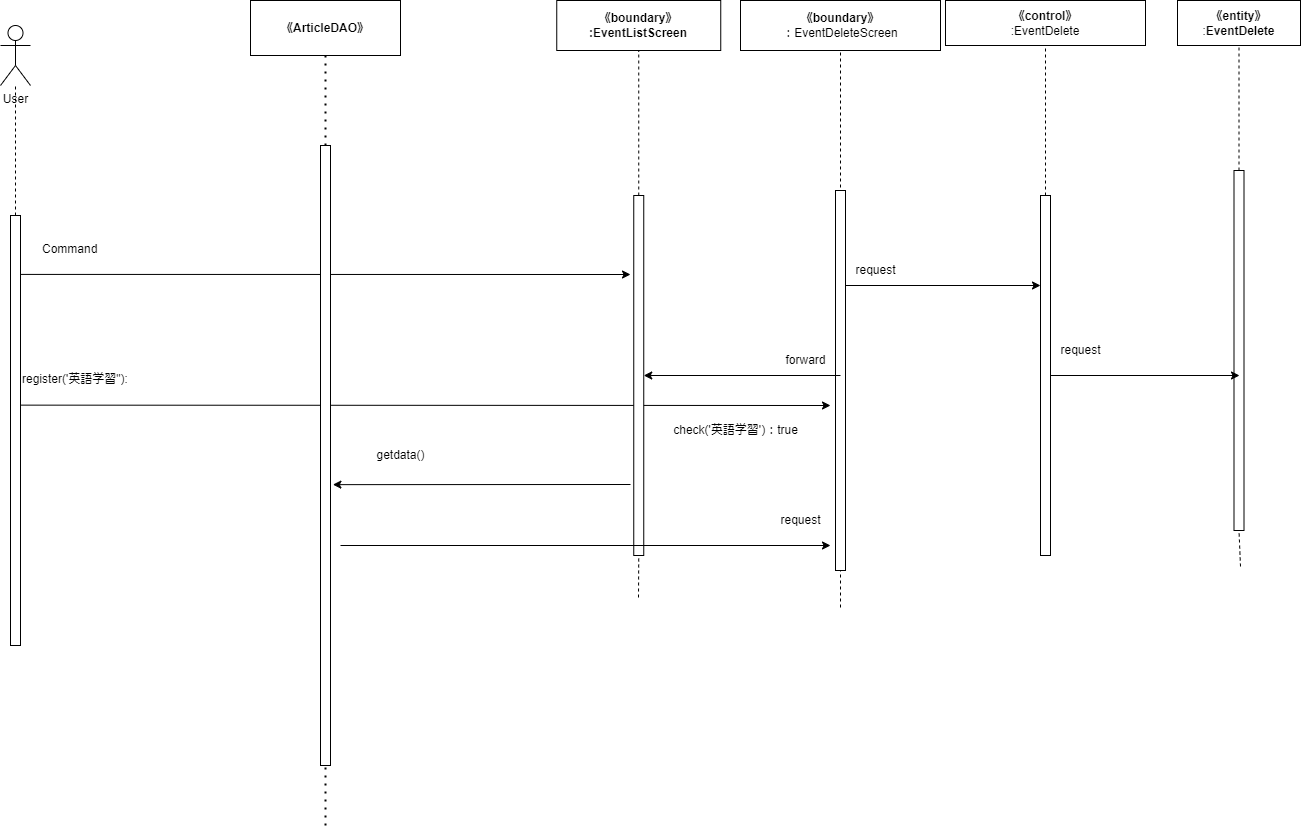

The diagram above was exported from draw.io. Its source (the exported page's mxGraphModel, read from the mxfile embedded in the PNG):
<mxGraphModel dx="1713" dy="738" grid="1" gridSize="10" guides="1" tooltips="1" connect="1" arrows="1" fold="1" page="1" pageScale="1" pageWidth="827" pageHeight="1169" math="0" shadow="0">
  <root>
    <mxCell id="0" />
    <mxCell id="1" parent="0" />
    <mxCell id="2" value="User" style="shape=umlActor;verticalLabelPosition=bottom;verticalAlign=top;html=1;outlineConnect=0;" parent="1" vertex="1">
      <mxGeometry x="-470" y="80" width="30" height="60" as="geometry" />
    </mxCell>
    <mxCell id="3" value="" style="endArrow=none;dashed=1;html=1;exitX=0.5;exitY=0;exitDx=0;exitDy=0;" parent="1" target="2" edge="1">
      <mxGeometry width="50" height="50" relative="1" as="geometry">
        <mxPoint x="-455" y="269.99999999999955" as="sourcePoint" />
        <mxPoint x="-430" y="180" as="targetPoint" />
      </mxGeometry>
    </mxCell>
    <mxCell id="4" value="&lt;span style=&quot;font-weight: 700;&quot;&gt;《boundary》&lt;/span&gt;&lt;br style=&quot;font-weight: 700;&quot;&gt;&lt;span style=&quot;font-weight: 700;&quot;&gt;:EventList&lt;/span&gt;&lt;b&gt;Screen&lt;/b&gt;" style="rounded=0;whiteSpace=wrap;html=1;" parent="1" vertex="1">
      <mxGeometry x="86.25" y="55" width="164" height="50" as="geometry" />
    </mxCell>
    <mxCell id="5" value="&lt;span style=&quot;font-weight: 700;&quot;&gt;《boundary》&lt;/span&gt;&lt;br&gt;：EventDeleteScreen" style="rounded=0;whiteSpace=wrap;html=1;" parent="1" vertex="1">
      <mxGeometry x="270" y="55" width="200" height="50" as="geometry" />
    </mxCell>
    <mxCell id="6" value="&lt;span style=&quot;font-weight: 700;&quot;&gt;《control》&lt;br&gt;&lt;/span&gt;:EventDelete" style="rounded=0;whiteSpace=wrap;html=1;" parent="1" vertex="1">
      <mxGeometry x="475" y="55" width="200" height="45" as="geometry" />
    </mxCell>
    <mxCell id="7" value="" style="endArrow=classic;html=1;exitX=0.162;exitY=0.441;exitDx=0;exitDy=0;exitPerimeter=0;" parent="1" source="8" edge="1">
      <mxGeometry width="50" height="50" relative="1" as="geometry">
        <mxPoint x="-160" y="472.4999999999998" as="sourcePoint" />
        <mxPoint x="359.99999999999955" y="460" as="targetPoint" />
      </mxGeometry>
    </mxCell>
    <mxCell id="8" value="" style="rounded=0;whiteSpace=wrap;html=1;" parent="1" vertex="1">
      <mxGeometry x="-460" y="270" width="10" height="430" as="geometry" />
    </mxCell>
    <mxCell id="9" value="" style="endArrow=none;dashed=1;html=1;entryX=0.5;entryY=1;entryDx=0;entryDy=0;startArrow=none;" parent="1" source="11" target="4" edge="1">
      <mxGeometry width="50" height="50" relative="1" as="geometry">
        <mxPoint x="168" y="652" as="sourcePoint" />
        <mxPoint x="190" y="200" as="targetPoint" />
      </mxGeometry>
    </mxCell>
    <mxCell id="10" value="" style="endArrow=none;dashed=1;html=1;entryX=0.5;entryY=1;entryDx=0;entryDy=0;" parent="1" target="11" edge="1">
      <mxGeometry width="50" height="50" relative="1" as="geometry">
        <mxPoint x="168" y="652" as="sourcePoint" />
        <mxPoint x="168.25" y="105" as="targetPoint" />
      </mxGeometry>
    </mxCell>
    <mxCell id="11" value="" style="rounded=0;whiteSpace=wrap;html=1;" parent="1" vertex="1">
      <mxGeometry x="163.25" y="250" width="10" height="360" as="geometry" />
    </mxCell>
    <mxCell id="12" value="" style="endArrow=none;dashed=1;html=1;entryX=0.5;entryY=1;entryDx=0;entryDy=0;" parent="1" target="5" edge="1">
      <mxGeometry width="50" height="50" relative="1" as="geometry">
        <mxPoint x="369.99999999999955" y="662" as="sourcePoint" />
        <mxPoint x="390" y="190" as="targetPoint" />
      </mxGeometry>
    </mxCell>
    <mxCell id="13" value="" style="rounded=0;whiteSpace=wrap;html=1;" parent="1" vertex="1">
      <mxGeometry x="365" y="245" width="10" height="380" as="geometry" />
    </mxCell>
    <mxCell id="14" value="" style="endArrow=none;dashed=1;html=1;entryX=0.5;entryY=1;entryDx=0;entryDy=0;startArrow=none;" parent="1" source="15" target="6" edge="1">
      <mxGeometry width="50" height="50" relative="1" as="geometry">
        <mxPoint x="580" y="684" as="sourcePoint" />
        <mxPoint x="680" y="180" as="targetPoint" />
      </mxGeometry>
    </mxCell>
    <mxCell id="15" value="" style="rounded=0;whiteSpace=wrap;html=1;" parent="1" vertex="1">
      <mxGeometry x="570" y="250" width="10" height="360" as="geometry" />
    </mxCell>
    <mxCell id="16" value="&lt;span style=&quot;font-weight: 700;&quot;&gt;《entity》&lt;/span&gt;&lt;br&gt;:&lt;b&gt;EventDelete&lt;/b&gt;" style="rounded=0;whiteSpace=wrap;html=1;" parent="1" vertex="1">
      <mxGeometry x="707" y="55" width="123" height="45" as="geometry" />
    </mxCell>
    <mxCell id="17" value="" style="endArrow=none;dashed=1;html=1;entryX=0.5;entryY=1;entryDx=0;entryDy=0;startArrow=none;" parent="1" source="19" target="16" edge="1">
      <mxGeometry width="50" height="50" relative="1" as="geometry">
        <mxPoint x="770" y="621" as="sourcePoint" />
        <mxPoint x="790" y="280" as="targetPoint" />
      </mxGeometry>
    </mxCell>
    <mxCell id="18" value="" style="endArrow=none;dashed=1;html=1;entryX=0.5;entryY=1;entryDx=0;entryDy=0;" parent="1" target="19" edge="1">
      <mxGeometry width="50" height="50" relative="1" as="geometry">
        <mxPoint x="769.9999999999995" y="621.0000000000002" as="sourcePoint" />
        <mxPoint x="768.5" y="100" as="targetPoint" />
      </mxGeometry>
    </mxCell>
    <mxCell id="19" value="" style="rounded=0;whiteSpace=wrap;html=1;" parent="1" vertex="1">
      <mxGeometry x="763.5" y="225" width="10" height="360" as="geometry" />
    </mxCell>
    <mxCell id="20" value="register('英語学習&quot;):" style="text;whiteSpace=wrap;html=1;" parent="1" vertex="1">
      <mxGeometry x="-450" y="420" width="280" height="40" as="geometry" />
    </mxCell>
    <mxCell id="21" value="Command" style="text;whiteSpace=wrap;html=1;" parent="1" vertex="1">
      <mxGeometry x="-430" y="290" width="90" height="40" as="geometry" />
    </mxCell>
    <mxCell id="22" value="" style="endArrow=classic;html=1;exitX=1.055;exitY=0.137;exitDx=0;exitDy=0;exitPerimeter=0;" parent="1" source="8" edge="1">
      <mxGeometry width="50" height="50" relative="1" as="geometry">
        <mxPoint x="-110" y="380" as="sourcePoint" />
        <mxPoint x="160" y="328.9999999999998" as="targetPoint" />
      </mxGeometry>
    </mxCell>
    <mxCell id="23" value="" style="endArrow=classic;html=1;exitX=1;exitY=0.25;exitDx=0;exitDy=0;entryX=0;entryY=0.25;entryDx=0;entryDy=0;" parent="1" source="13" target="15" edge="1">
      <mxGeometry width="50" height="50" relative="1" as="geometry">
        <mxPoint x="450" y="370" as="sourcePoint" />
        <mxPoint x="500" y="320" as="targetPoint" />
      </mxGeometry>
    </mxCell>
    <mxCell id="24" value="request" style="text;html=1;align=center;verticalAlign=middle;resizable=0;points=[];autosize=1;strokeColor=none;fillColor=none;" parent="1" vertex="1">
      <mxGeometry x="375" y="310" width="60" height="30" as="geometry" />
    </mxCell>
    <mxCell id="25" value="" style="endArrow=classic;html=1;" parent="1" target="11" edge="1">
      <mxGeometry width="50" height="50" relative="1" as="geometry">
        <mxPoint x="369.99999999999955" y="430" as="sourcePoint" />
        <mxPoint x="330" y="380" as="targetPoint" />
      </mxGeometry>
    </mxCell>
    <mxCell id="26" value="forward" style="text;html=1;align=center;verticalAlign=middle;resizable=0;points=[];autosize=1;strokeColor=none;fillColor=none;" parent="1" vertex="1">
      <mxGeometry x="305" y="400" width="60" height="30" as="geometry" />
    </mxCell>
    <mxCell id="27" value="" style="endArrow=classic;html=1;exitX=1;exitY=0.5;exitDx=0;exitDy=0;" parent="1" source="15" edge="1">
      <mxGeometry width="50" height="50" relative="1" as="geometry">
        <mxPoint x="640" y="420" as="sourcePoint" />
        <mxPoint x="768.9999999999995" y="430" as="targetPoint" />
      </mxGeometry>
    </mxCell>
    <mxCell id="28" value="request" style="text;html=1;align=center;verticalAlign=middle;resizable=0;points=[];autosize=1;strokeColor=none;fillColor=none;" parent="1" vertex="1">
      <mxGeometry x="580" y="390" width="60" height="30" as="geometry" />
    </mxCell>
    <mxCell id="29" value="check('英語学習')：true" style="text;html=1;align=center;verticalAlign=middle;resizable=0;points=[];autosize=1;strokeColor=none;fillColor=none;" parent="1" vertex="1">
      <mxGeometry x="190" y="470" width="150" height="30" as="geometry" />
    </mxCell>
    <mxCell id="30" value="&lt;span style=&quot;font-weight: 700;&quot;&gt;《&lt;/span&gt;&lt;span style=&quot;font-weight: 700;&quot;&gt;ArticleDAO&lt;/span&gt;&lt;span style=&quot;font-weight: 700;&quot;&gt;》&lt;/span&gt;" style="rounded=0;whiteSpace=wrap;html=1;" vertex="1" parent="1">
      <mxGeometry x="-220" y="55" width="150" height="55" as="geometry" />
    </mxCell>
    <mxCell id="31" value="" style="endArrow=none;dashed=1;html=1;dashPattern=1 3;strokeWidth=2;entryX=0.5;entryY=1;entryDx=0;entryDy=0;startArrow=none;" edge="1" parent="1" source="33" target="30">
      <mxGeometry width="50" height="50" relative="1" as="geometry">
        <mxPoint x="-145" y="880" as="sourcePoint" />
        <mxPoint x="10" y="350" as="targetPoint" />
      </mxGeometry>
    </mxCell>
    <mxCell id="32" value="" style="endArrow=none;dashed=1;html=1;dashPattern=1 3;strokeWidth=2;entryX=0.5;entryY=1;entryDx=0;entryDy=0;" edge="1" parent="1" target="33">
      <mxGeometry width="50" height="50" relative="1" as="geometry">
        <mxPoint x="-145" y="880" as="sourcePoint" />
        <mxPoint x="-145.00000000000023" y="110" as="targetPoint" />
      </mxGeometry>
    </mxCell>
    <mxCell id="33" value="" style="rounded=0;whiteSpace=wrap;html=1;" vertex="1" parent="1">
      <mxGeometry x="-150" y="200" width="10" height="620" as="geometry" />
    </mxCell>
    <mxCell id="34" value="getdata()" style="text;html=1;align=center;verticalAlign=middle;resizable=0;points=[];autosize=1;strokeColor=none;fillColor=none;" vertex="1" parent="1">
      <mxGeometry x="-105" y="495" width="70" height="30" as="geometry" />
    </mxCell>
    <mxCell id="35" value="" style="endArrow=classic;html=1;entryX=1.238;entryY=0.547;entryDx=0;entryDy=0;entryPerimeter=0;" edge="1" parent="1" target="33">
      <mxGeometry width="50" height="50" relative="1" as="geometry">
        <mxPoint x="160" y="539" as="sourcePoint" />
        <mxPoint x="10" y="580" as="targetPoint" />
      </mxGeometry>
    </mxCell>
    <mxCell id="36" value="" style="endArrow=classic;html=1;" edge="1" parent="1">
      <mxGeometry width="50" height="50" relative="1" as="geometry">
        <mxPoint x="-130" y="600" as="sourcePoint" />
        <mxPoint x="360" y="600" as="targetPoint" />
      </mxGeometry>
    </mxCell>
    <mxCell id="37" value="request" style="text;html=1;align=center;verticalAlign=middle;resizable=0;points=[];autosize=1;strokeColor=none;fillColor=none;" vertex="1" parent="1">
      <mxGeometry x="300" y="560" width="60" height="30" as="geometry" />
    </mxCell>
  </root>
</mxGraphModel>